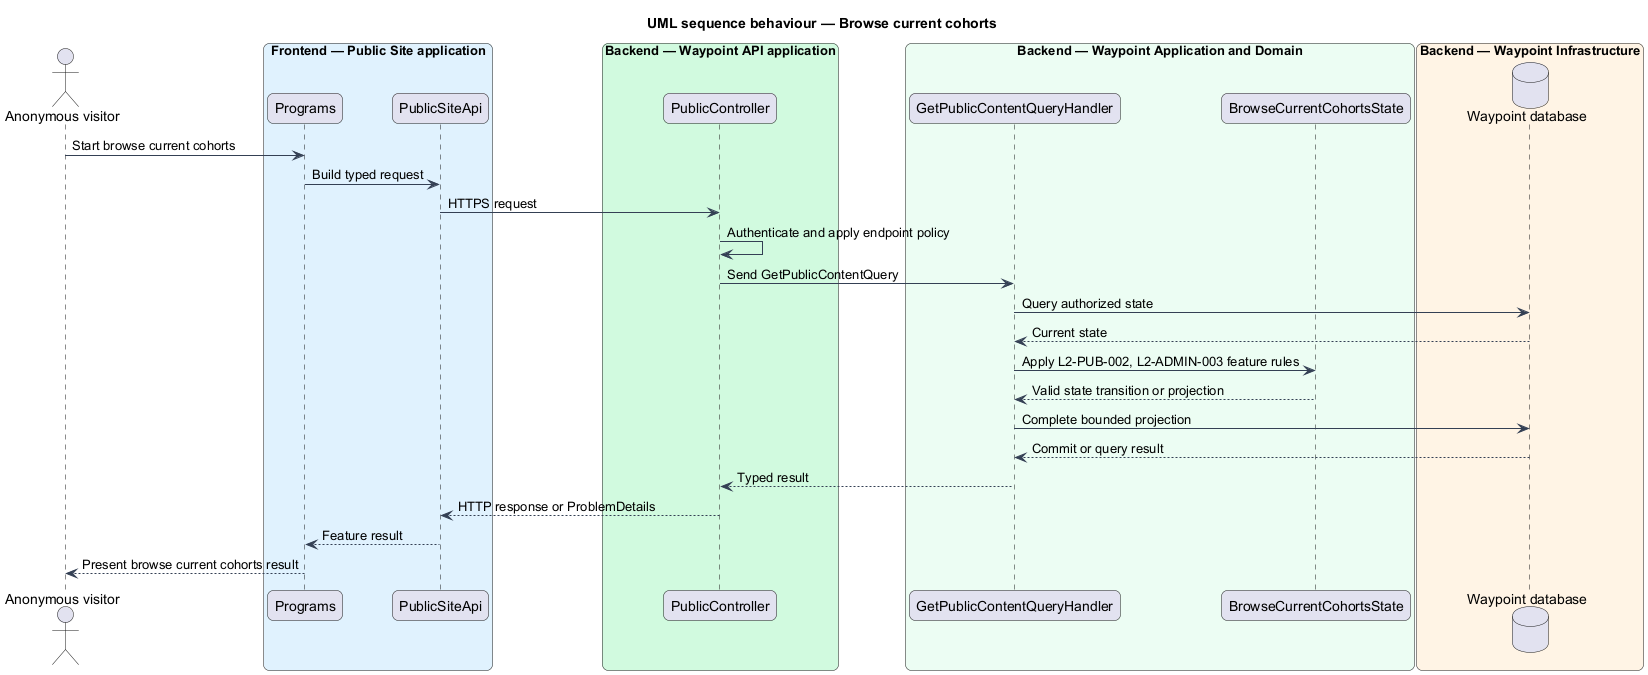

The diagram above was rendered by PlantUML. Its source (embedded in the PNG):
@startuml

title UML sequence behaviour — Browse current cohorts
skinparam backgroundColor #FFFFFF
skinparam shadowing false
skinparam roundcorner 12
skinparam defaultFontName Arial
skinparam ArrowColor #344054
skinparam rectangle {
  BorderColor #344054
  FontColor #101828
}
skinparam package {
  BorderColor #667085
  FontColor #101828
  BackgroundColor #F9FAFB
}
actor "Anonymous visitor" as actor
box "Frontend — Public Site application" #E0F2FE
  participant "Programs" as page
  participant "PublicSiteApi" as client
end box
box "Backend — Waypoint API application" #D1FADF
  participant "PublicController" as controller
end box
box "Backend — Waypoint Application and Domain" #ECFDF3
  participant "GetPublicContentQueryHandler" as handler
  participant "BrowseCurrentCohortsState" as entity
end box
box "Backend — Waypoint Infrastructure" #FFF4E5
  database "Waypoint database" as db
end box
actor -> page : Start browse current cohorts
page -> client : Build typed request
client -> controller : HTTPS request
controller -> controller : Authenticate and apply endpoint policy
controller -> handler : Send GetPublicContentQuery
handler -> db : Query authorized state
db --> handler : Current state
handler -> entity : Apply L2-PUB-002, L2-ADMIN-003 feature rules
entity --> handler : Valid state transition or projection
handler -> db : Complete bounded projection
db --> handler : Commit or query result
handler --> controller : Typed result
controller --> client : HTTP response or ProblemDetails
client --> page : Feature result
page --> actor : Present browse current cohorts result
@enduml